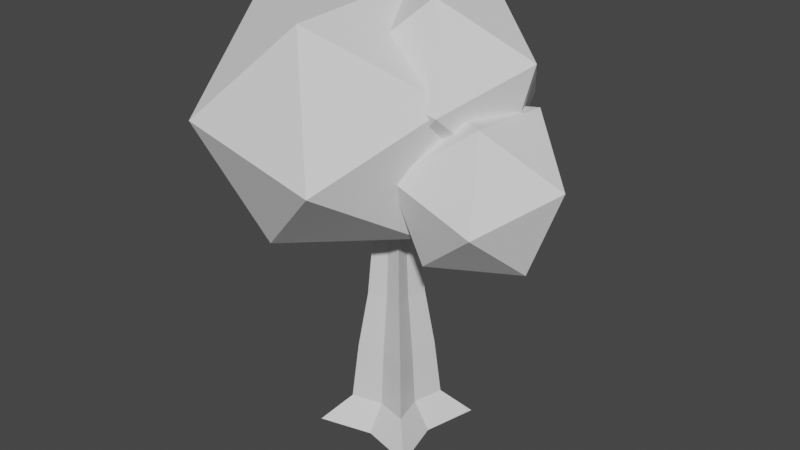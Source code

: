 # Source: tree.blend  (saved by Blender 3.1.7; exported with 4.5.12 LTS)
import bpy
from mathutils import Matrix  # noqa: F401  (used for matrix-valued properties, if any)

bpy.ops.wm.read_factory_settings(use_empty=True)
scene = bpy.context.scene
scene.name = 'Scene'

# ---- collections
col_collection = bpy.data.collections.new('Collection'); scene.collection.children.link(col_collection)

# ---- materials (node trees are filled in below, after node groups)
mat_material = bpy.data.materials.new('Material')
mat_material.alpha_threshold = 0.0
mat_material.use_transparent_shadow = False
mat_material.line_color = (0.0, 0.0, 0.0, 1.0)

# ---- material node trees
mat_material.use_nodes = True; mat_material.node_tree.nodes.clear()
_N = mat_material.node_tree.nodes; _L = mat_material.node_tree.links
n0 = _N.new('ShaderNodeOutputMaterial'); n0.name = 'Material Output'; n0.location = (300, 300)
n1 = _N.new('ShaderNodeBsdfPrincipled'); n1.name = 'Principled BSDF'; n1.location = (10, 300)
n1.distribution = 'GGX'
n1.subsurface_method = 'RANDOM_WALK_SKIN'
n1.inputs[2].default_value = 0.4
n1.inputs[3].default_value = 1.45
n1.inputs[27].default_value = (0.0, 0.0, 0.0, 1.0)
n1.inputs[28].default_value = 1.0
_L.new(n1.outputs[0], n0.inputs[0])
n0.is_active_output = True

# ---- world
world_world = bpy.data.worlds.new('World'); scene.world = world_world
world_world.use_nodes = True; world_world.node_tree.nodes.clear()
_N = world_world.node_tree.nodes; _L = world_world.node_tree.links
n0 = _N.new('ShaderNodeOutputWorld'); n0.name = 'World Output'; n0.location = (300, 300)
n1 = _N.new('ShaderNodeBackground'); n1.name = 'Background'; n1.location = (10, 300)
n1.inputs[0].default_value = (0.05088, 0.05088, 0.05088, 1.0)
_L.new(n1.outputs[0], n0.inputs[0])
n0.is_active_output = True
world_world.color = (0.05088, 0.05088, 0.05088)
world_world.use_sun_shadow = False
world_world.sun_shadow_jitter_overblur = 0.0

# ---- meshes
me_cube = bpy.data.meshes.new('Cube')
me_cube.from_pydata([(0.5797, 0.5793, 0.5), (1.0, 1.0, 0.0), (0.5797, -0.5793, 0.5), (1.0, -1.0, 0.0), (-0.5797, 0.5793, 0.5), (-1.0, 1.0, 0.0), (-0.5797, -0.5793, 0.5), (-1.0, -1.0, 0.0), (0.0, 0.75, 0.0), (2.594e-11, -0.4345, 0.5), (0.0, -0.75, 0.0), (2.594e-11, 0.4345, 0.5), (-0.75, 0.0, 0.0), (0.4345, 0.0, 0.5), (-0.4345, 0.0, 0.5), (0.75, 0.0, 0.0), (0.0, 0.0, 0.0), (0.5797, 0.5793, 7.0), (0.5797, -0.5793, 7.0), (-0.5797, 0.5793, 7.0), (-0.5797, -0.5793, 7.0), (2.594e-11, -0.4345, 7.0), (2.594e-11, 0.4345, 7.0), (0.4345, 0.0, 7.0), (-0.4345, 0.0, 7.0), (2.589e-11, 0.0, 7.0), (6.019e-10, -0.3666, 1.583), (1.437e-09, -0.2687, 2.667), (1.863e-09, -0.2189, 3.75), (1.437e-09, -0.2687, 4.833), (6.019e-10, -0.3666, 5.917), (6.019e-10, 0.3666, 1.583), (1.437e-09, 0.2687, 2.667), (1.863e-09, 0.2189, 3.75), (1.437e-09, 0.2687, 4.833), (6.019e-10, 0.3666, 5.917), (0.3666, 0.0, 5.917), (0.2687, 0.0, 4.833), (0.2189, 0.0, 3.75), (0.2687, 0.0, 2.667), (0.3666, 0.0, 1.583), (0.4898, 0.4887, 1.583), (0.3585, 0.3583, 2.667), (0.2918, 0.2918, 3.75), (0.3585, 0.3583, 4.833), (0.4898, 0.4887, 5.917), (-0.4898, -0.4887, 5.917), (-0.3585, -0.3583, 4.833), (-0.2918, -0.2918, 3.75), (-0.3585, -0.3583, 2.667), (-0.4898, -0.4887, 1.583), (-0.4898, 0.4887, 1.583), (-0.3585, 0.3583, 2.667), (-0.2918, 0.2918, 3.75), (-0.3585, 0.3583, 4.833), (-0.4898, 0.4887, 5.917), (0.4898, -0.4887, 1.583), (0.3585, -0.3583, 2.667), (0.2918, -0.2918, 3.75), (0.3585, -0.3583, 4.833), (0.4898, -0.4887, 5.917), (-0.3666, 0.0, 5.917), (-0.2687, 0.0, 4.833), (-0.2189, 0.0, 3.75), (-0.2687, 0.0, 2.667), (-0.3666, 0.0, 1.583)], [], [(35, 55, 19, 22), (10, 9, 6, 7), (12, 14, 4, 5), (16, 15, 3, 10), (15, 13, 2, 3), (8, 11, 0, 1), (5, 4, 11, 8), (12, 16, 10, 7), (3, 2, 9, 10), (46, 30, 21, 20), (45, 35, 22, 17), (5, 8, 16, 12), (1, 0, 13, 15), (8, 1, 15, 16), (7, 6, 14, 12), (36, 45, 17, 23), (25, 24, 20, 21), (23, 25, 21, 18), (17, 22, 25, 23), (22, 19, 24, 25), (30, 60, 18, 21), (61, 46, 20, 24), (55, 61, 24, 19), (60, 36, 23, 18), (2, 13, 40, 56), (56, 40, 39, 57), (57, 39, 38, 58), (58, 38, 37, 59), (59, 37, 36, 60), (4, 14, 65, 51), (51, 65, 64, 52), (52, 64, 63, 53), (53, 63, 62, 54), (54, 62, 61, 55), (14, 6, 50, 65), (65, 50, 49, 64), (64, 49, 48, 63), (63, 48, 47, 62), (62, 47, 46, 61), (9, 2, 56, 26), (26, 56, 57, 27), (27, 57, 58, 28), (28, 58, 59, 29), (29, 59, 60, 30), (13, 0, 41, 40), (40, 41, 42, 39), (39, 42, 43, 38), (38, 43, 44, 37), (37, 44, 45, 36), (0, 11, 31, 41), (41, 31, 32, 42), (42, 32, 33, 43), (43, 33, 34, 44), (44, 34, 35, 45), (6, 9, 26, 50), (50, 26, 27, 49), (49, 27, 28, 48), (48, 28, 29, 47), (47, 29, 30, 46), (11, 4, 51, 31), (31, 51, 52, 32), (32, 52, 53, 33), (33, 53, 54, 34), (34, 54, 55, 35)])
_uv = me_cube.uv_layers.new(name='UVMap')
_uv.uv.foreach_set('vector', [0.625, 0.375, 0.625, 0.25, 0.625, 0.25, 0.625, 0.375, 0.375, 0.875, 0.625, 0.875, 0.625, 1.0, 0.375, 1.0, 0.375, 0.125, 0.625, 0.125, 0.625, 0.25, 0.375, 0.25, 0.25, 0.625, 0.375, 0.625, 0.375, 0.75, 0.25, 0.75, 0.375, 0.625, 0.625, 0.625, 0.625, 0.75, 0.375, 0.75, 0.375, 0.375, 0.625, 0.375, 0.625, 0.5, 0.375, 0.5, 0.375, 0.25, 0.625, 0.25, 0.625, 0.375, 0.375, 0.375, 0.125, 0.625, 0.25, 0.625, 0.25, 0.75, 0.125, 0.75, 0.375, 0.75, 0.625, 0.75, 0.625, 0.875, 0.375, 0.875, 0.625, 1.0, 0.625, 0.875, 0.625, 0.875, 0.625, 1.0, 0.625, 0.5, 0.625, 0.375, 0.625, 0.375, 0.625, 0.5, 0.125, 0.5, 0.25, 0.5, 0.25, 0.625, 0.125, 0.625, 0.375, 0.5, 0.625, 0.5, 0.625, 0.625, 0.375, 0.625, 0.25, 0.5, 0.375, 0.5, 0.375, 0.625, 0.25, 0.625, 0.375, 0.0, 0.625, 0.0, 0.625, 0.125, 0.375, 0.125, 0.625, 0.625, 0.625, 0.5, 0.625, 0.5, 0.625, 0.625, 0.75, 0.625, 0.875, 0.625, 0.875, 0.75, 0.75, 0.75, 0.625, 0.625, 0.75, 0.625, 0.75, 0.75, 0.625, 0.75, 0.625, 0.5, 0.75, 0.5, 0.75, 0.625, 0.625, 0.625, 0.75, 0.5, 0.875, 0.5, 0.875, 0.625, 0.75, 0.625, 0.625, 0.875, 0.625, 0.75, 0.625, 0.75, 0.625, 0.875, 0.625, 0.125, 0.625, 0.0, 0.625, 0.0, 0.625, 0.125, 0.625, 0.25, 0.625, 0.125, 0.625, 0.125, 0.625, 0.25, 0.625, 0.75, 0.625, 0.625, 0.625, 0.625, 0.625, 0.75, 0.625, 0.75, 0.625, 0.625, 0.625, 0.625, 0.625, 0.75, 0.625, 0.75, 0.625, 0.625, 0.625, 0.625, 0.625, 0.75, 0.625, 0.75, 0.625, 0.625, 0.625, 0.625, 0.625, 0.75, 0.625, 0.75, 0.625, 0.625, 0.625, 0.625, 0.625, 0.75, 0.625, 0.75, 0.625, 0.625, 0.625, 0.625, 0.625, 0.75, 0.625, 0.25, 0.625, 0.125, 0.625, 0.125, 0.625, 0.25, 0.625, 0.25, 0.625, 0.125, 0.625, 0.125, 0.625, 0.25, 0.625, 0.25, 0.625, 0.125, 0.625, 0.125, 0.625, 0.25, 0.625, 0.25, 0.625, 0.125, 0.625, 0.125, 0.625, 0.25, 0.625, 0.25, 0.625, 0.125, 0.625, 0.125, 0.625, 0.25, 0.625, 0.125, 0.625, 0.0, 0.625, 0.0, 0.625, 0.125, 0.625, 0.125, 0.625, 0.0, 0.625, 0.0, 0.625, 0.125, 0.625, 0.125, 0.625, 0.0, 0.625, 0.0, 0.625, 0.125, 0.625, 0.125, 0.625, 0.0, 0.625, 0.0, 0.625, 0.125, 0.625, 0.125, 0.625, 0.0, 0.625, 0.0, 0.625, 0.125, 0.625, 0.875, 0.625, 0.75, 0.625, 0.75, 0.625, 0.875, 0.625, 0.875, 0.625, 0.75, 0.625, 0.75, 0.625, 0.875, 0.625, 0.875, 0.625, 0.75, 0.625, 0.75, 0.625, 0.875, 0.625, 0.875, 0.625, 0.75, 0.625, 0.75, 0.625, 0.875, 0.625, 0.875, 0.625, 0.75, 0.625, 0.75, 0.625, 0.875, 0.625, 0.625, 0.625, 0.5, 0.625, 0.5, 0.625, 0.625, 0.625, 0.625, 0.625, 0.5, 0.625, 0.5, 0.625, 0.625, 0.625, 0.625, 0.625, 0.5, 0.625, 0.5, 0.625, 0.625, 0.625, 0.625, 0.625, 0.5, 0.625, 0.5, 0.625, 0.625, 0.625, 0.625, 0.625, 0.5, 0.625, 0.5, 0.625, 0.625, 0.625, 0.5, 0.625, 0.375, 0.625, 0.375, 0.625, 0.5, 0.625, 0.5, 0.625, 0.375, 0.625, 0.375, 0.625, 0.5, 0.625, 0.5, 0.625, 0.375, 0.625, 0.375, 0.625, 0.5, 0.625, 0.5, 0.625, 0.375, 0.625, 0.375, 0.625, 0.5, 0.625, 0.5, 0.625, 0.375, 0.625, 0.375, 0.625, 0.5, 0.625, 1.0, 0.625, 0.875, 0.625, 0.875, 0.625, 1.0, 0.625, 1.0, 0.625, 0.875, 0.625, 0.875, 0.625, 1.0, 0.625, 1.0, 0.625, 0.875, 0.625, 0.875, 0.625, 1.0, 0.625, 1.0, 0.625, 0.875, 0.625, 0.875, 0.625, 1.0, 0.625, 1.0, 0.625, 0.875, 0.625, 0.875, 0.625, 1.0, 0.625, 0.375, 0.625, 0.25, 0.625, 0.25, 0.625, 0.375, 0.625, 0.375, 0.625, 0.25, 0.625, 0.25, 0.625, 0.375, 0.625, 0.375, 0.625, 0.25, 0.625, 0.25, 0.625, 0.375, 0.625, 0.375, 0.625, 0.25, 0.625, 0.25, 0.625, 0.375, 0.625, 0.375, 0.625, 0.25, 0.625, 0.25, 0.625, 0.375])
me_cube.materials.append(mat_material)
me_cube.use_remesh_preserve_volume = False
me_cube.use_remesh_preserve_attributes = False
me_cube.use_mirror_vertex_groups = False
me_cube.update()
me_icosphere_001 = bpy.data.meshes.new('Icosphere.001')
me_icosphere_001.from_pydata([(-1.104, 0.605, 4.173), (-0.7022, 2.532, 5.053), (-0.4585, 1.244, 4.074), (0.8202, 2.039, 4.713), (0.4267, 2.488, 6.236), (1.343, 0.6749, 3.957), (-1.642, 1.202, 5.202), (2.547, 1.255, 4.9), (-1.104, -1.928, 4.063), (-1.095, 1.97, 6.538), (2.204, 0.868, 6.452), (-2.901, -0.7161, 5.378), (1.473, 1.849, 6.265), (-1.831, 1.288, 6.503), (2.204, -0.7628, 6.578), (3.291, -0.01783, 5.609), (-0.6128, 0.447, 7.863), (2.546, -1.384, 5.104), (2.758, -0.1372, 4.067), (0.627, -2.783, 5.706), (0.8968, 1.494, 7.977), (1.342, -0.956, 4.083), (-1.831, -2.81, 6.325), (2.303, 0.5445, 7.264), (-2.281, -0.8225, 7.833), (-0.1007, 0.4328, 8.146), (1.014, -0.3222, 8.252), (1.663, -1.09, 6.71), (-0.1005, -2.1, 8.036), (-0.5617, 0.6882, 7.643), (-0.4775, 0.619, 7.788), (-0.0389, 0.5077, 7.954), (-0.3724, 0.5671, 7.888), (1.515, -1.054, 6.547), (1.536, -1.079, 6.663), (-0.6175, 0.4431, 7.84), (-0.6079, 0.4303, 7.855), (-0.5788, 0.4309, 7.871), (-0.5952, 0.5301, 7.787), (0.09191, 0.303, 8.005), (1.473, -1.096, 6.749), (1.449, -0.9606, 6.997), (0.05585, 0.1308, 8.023), (0.4679, -0.7142, 7.697), (0.9795, -0.6601, 4.364), (1.017, -0.7067, 4.367), (0.9734, -0.612, 4.366), (0.4989, 0.0966, 4.709), (1.051, -0.7918, 4.451), (1.089, -1.242, 5.231), (1.263, -1.216, 5.841), (1.144, -1.346, 5.585), (1.547, -0.7736, 6.268), (1.7, 1.084, 5.89), (1.403, 1.153, 5.772), (1.738, -0.7332, 6.383), (1.826, -0.5464, 6.549), (2.147, 0.4167, 6.485), (1.997, 0.7483, 6.454), (1.785, 1.017, 6.096), (-0.7206, 0.7623, 4.551), (0.3465, 0.2434, 4.746), (0.5294, 0.2565, 4.871), (-0.574, 0.5971, 4.494), (-1.474, 0.9529, 5.36), (-1.403, 0.8857, 5.13), (-1.413, 0.8814, 5.142), (-1.512, 0.9961, 5.505), (-1.169, 1.295, 6.336), (-1.095, 1.215, 6.51), (-0.5613, 1.06, 6.758), (1.289, 1.298, 5.805), (1.242, 1.156, 5.686), (1.091, 1.574, 5.876), (0.5341, 1.818, 6.458), (1.007, 1.678, 6.083), (-0.3599, 1.643, 6.77), (-0.3931, 1.51, 6.855), (-0.2861, 1.779, 6.682), (0.2982, 1.769, 6.703), (1.048, 1.209, 5.225), (0.7257, 0.3724, 4.671), (0.821, 0.4884, 4.655), (0.7861, 0.4278, 4.636), (1.116, 1.293, 5.391), (1.207, 1.222, 5.606)], [], [(44, 45, 8, 0, 46), (47, 46, 0, 60, 63, 61, 62), (11, 0, 8), (65, 0, 11, 13, 64, 66), (67, 64, 13, 68), (0, 65, 60), (19, 8, 45, 48), (11, 8, 22), (13, 11, 24), (13, 30, 29, 70, 69, 68), (31, 32, 25), (50, 52, 33, 34, 19, 48, 49, 51), (8, 19, 22), (11, 22, 24), (38, 30, 13, 24, 25, 32, 37, 36, 35), (39, 31, 25), (40, 41, 28, 19, 34), (28, 22, 19), (24, 22, 28), (24, 28, 25), (42, 39, 25, 28, 41, 43), (73, 12, 53, 54, 72, 71), (75, 74, 12, 73), (29, 76, 77, 70), (38, 35, 16), (78, 20, 12, 74, 79), (30, 38, 16, 20, 78, 76, 29), (23, 12, 20), (39, 42, 26, 20, 16, 37, 32, 31), (20, 26, 23), (41, 40, 27, 26, 43), (26, 27, 23), (16, 36, 37), (43, 26, 42), (36, 16, 35), (34, 33, 27, 40), (27, 33, 52, 55), (56, 57, 23, 27, 55), (59, 53, 12, 23, 57, 58), (5, 47, 62, 81, 83, 82, 80), (7, 5, 80, 84), (54, 53, 59, 10, 7, 84, 85), (10, 59, 58), (72, 54, 85), (57, 56, 14, 10, 58), (55, 52, 50, 14, 56), (10, 14, 15), (17, 14, 50, 51), (14, 17, 15), (21, 18, 17), (18, 15, 17), (21, 17, 51, 49), (45, 44, 21, 49, 48), (46, 47, 5, 21, 44), (5, 18, 21), (5, 7, 18), (7, 15, 18), (7, 10, 15), (6, 1, 2), (1, 3, 2), (4, 3, 1), (9, 4, 1), (6, 9, 1), (9, 6, 67, 68, 69), (4, 9, 77, 76, 78, 79), (70, 77, 9, 69), (4, 79, 74, 75), (81, 62, 61), (6, 66, 64, 67), (66, 6, 2, 63, 60, 65), (81, 61, 63, 2, 83), (2, 3, 82, 83), (82, 3, 71, 72, 85, 84, 80), (3, 4, 75, 73, 71)])
_uv = me_icosphere_001.uv_layers.new(name='UVMap')
_uv.uv.foreach_set('vector', [0.2671, 0.1532, 0.2678, 0.1575, 0.09091, 0.1575, 0.1818, 0.0, 0.2684, 0.15, 0.3375, 0.1239, 0.277, 0.15, 0.3636, 0.0, 0.3838, 0.03487, 0.3702, 0.04397, 0.3493, 0.1139, 0.3531, 0.1294, 0.8182, 0.1575, 0.9091, 0.0, 1.0, 0.1575, 0.6899, 0.06472, 0.7273, 0.0, 0.8182, 0.1575, 0.6364, 0.1575, 0.681, 0.0802, 0.6901, 0.06584, 0.5969, 0.09015, 0.5918, 0.0802, 0.6364, 0.1575, 0.5874, 0.1575, 0.5455, 0.0, 0.5828, 0.06472, 0.5253, 0.03487, 0.1818, 0.3149, 0.09091, 0.1575, 0.2678, 0.1575, 0.2676, 0.1664, 0.8182, 0.1575, 1.0, 0.1575, 0.9091, 0.3149, 0.6364, 0.1575, 0.8182, 0.1575, 0.7273, 0.3149, 0.6364, 0.1575, 0.5653, 0.2806, 0.5685, 0.268, 0.5527, 0.201, 0.5853, 0.1721, 0.5874, 0.1575, 0.5377, 0.3015, 0.5597, 0.2902, 0.5455, 0.3149, 0.2942, 0.2683, 0.3415, 0.2795, 0.3335, 0.3068, 0.3364, 0.3149, 0.1818, 0.3149, 0.2676, 0.1664, 0.268, 0.231, 0.2751, 0.2569, 0.09091, 0.1575, 0.1818, 0.3149, 0.0, 0.3149, 0.8182, 0.1575, 0.9091, 0.3149, 0.7273, 0.3149, 0.5757, 0.2824, 0.5653, 0.2806, 0.6364, 0.1575, 0.7273, 0.3149, 0.5455, 0.3149, 0.5597, 0.2902, 0.5774, 0.2917, 0.5794, 0.2903, 0.5797, 0.2887, 0.526, 0.3149, 0.5377, 0.3015, 0.5455, 0.3149, 0.3363, 0.3227, 0.3511, 0.3366, 0.2727, 0.4724, 0.1818, 0.3149, 0.3364, 0.3149, 0.09091, 0.4724, 0.0, 0.3149, 0.1818, 0.3149, 0.7273, 0.3149, 0.9091, 0.3149, 0.8182, 0.4724, 0.7273, 0.3149, 0.6364, 0.4724, 0.5455, 0.3149, 0.5226, 0.3271, 0.526, 0.3149, 0.5455, 0.3149, 0.4545, 0.4724, 0.3762, 0.3366, 0.4605, 0.3624, 0.4244, 0.1052, 0.4545, 0.1575, 0.3675, 0.1575, 0.3759, 0.1263, 0.3766, 0.1082, 0.3926, 0.1184, 0.4966, 0.1264, 0.5493, 0.1575, 0.4545, 0.1575, 0.4847, 0.1052, 0.7109, 0.2866, 0.6463, 0.1746, 0.6565, 0.1869, 0.7046, 0.1921, 0.7216, 0.3052, 0.7285, 0.3129, 0.7273, 0.3149, 0.6332, 0.163, 0.5455, 0.3149, 0.4545, 0.1575, 0.5493, 0.1575, 0.5771, 0.1768, 0.7071, 0.3042, 0.7216, 0.3052, 0.7273, 0.3149, 0.5455, 0.3149, 0.6332, 0.163, 0.6463, 0.1746, 0.7109, 0.2866, 0.3636, 0.3149, 0.4545, 0.1575, 0.5455, 0.3149, 0.6774, 0.3674, 0.6899, 0.3796, 0.6364, 0.4724, 0.5455, 0.3149, 0.7273, 0.3149, 0.7254, 0.3182, 0.7009, 0.3188, 0.6768, 0.3429, 0.5455, 0.3149, 0.4545, 0.4724, 0.3636, 0.3149, 0.1559, 0.3421, 0.1627, 0.3149, 0.1818, 0.3149, 0.09091, 0.4724, 0.04787, 0.3978, 0.2727, 0.4724, 0.1818, 0.3149, 0.3636, 0.3149, 0.7273, 0.3149, 0.7292, 0.3149, 0.7292, 0.3182, 0.8612, 0.3978, 0.8182, 0.4724, 0.7646, 0.3796, 0.7292, 0.3149, 0.7273, 0.3149, 0.7285, 0.3129, 0.1706, 0.3077, 0.1708, 0.2959, 0.1818, 0.3149, 0.1627, 0.3149, 0.1818, 0.3149, 0.1708, 0.2959, 0.1875, 0.2604, 0.206, 0.2731, 0.2303, 0.2826, 0.3239, 0.2461, 0.3636, 0.3149, 0.1818, 0.3149, 0.206, 0.2731, 0.3682, 0.1804, 0.3675, 0.1575, 0.4545, 0.1575, 0.3636, 0.3149, 0.3239, 0.2461, 0.3548, 0.2275, 1.0, 0.1575, 0.8589, 0.1575, 0.8585, 0.1319, 0.8921, 0.1353, 0.9016, 0.1327, 0.906, 0.126, 0.9218, 0.02197, 0.2727, 0.1575, 0.09091, 0.1575, 0.1691, 0.02197, 0.1886, 0.0118, 0.394, 0.05267, 0.4014, 0.0883, 0.4229, 0.1026, 0.4545, 0.1575, 0.2727, 0.1575, 0.3568, 0.0118, 0.3793, 0.02713, 0.4545, 0.1575, 0.4862, 0.1026, 0.4811, 0.1575, 0.5303, 0.03926, 0.515, 0.05267, 0.5298, 0.02713, 0.4851, 0.1979, 0.5697, 0.273, 0.5455, 0.3149, 0.4545, 0.1575, 0.4811, 0.1575, 0.5948, 0.2882, 0.6195, 0.2827, 0.6875, 0.3149, 0.5455, 0.3149, 0.5697, 0.273, 0.4545, 0.1575, 0.5455, 0.3149, 0.3636, 0.3149, 0.6364, 0.4724, 0.5455, 0.3149, 0.6875, 0.3149, 0.7188, 0.3296, 0.5455, 0.3149, 0.4545, 0.4724, 0.3636, 0.3149, 0.0, 0.3149, 0.1818, 0.3149, 0.09091, 0.4724, 0.1818, 0.3149, 0.3636, 0.3149, 0.2727, 0.4724, 0.9091, 0.3149, 0.8182, 0.4724, 0.7358, 0.3296, 0.7746, 0.3149, 0.8781, 0.2689, 0.8787, 0.2623, 0.9091, 0.3149, 0.7746, 0.3149, 0.8678, 0.2782, 0.8806, 0.2573, 0.8589, 0.1575, 1.0, 0.1575, 0.9091, 0.3149, 0.8787, 0.2623, 0.09091, 0.1575, 0.1818, 0.3149, 0.0, 0.3149, 0.09091, 0.1575, 0.2727, 0.1575, 0.1818, 0.3149, 0.2727, 0.1575, 0.3636, 0.3149, 0.1818, 0.3149, 0.2727, 0.1575, 0.4545, 0.1575, 0.3636, 0.3149, 0.8182, 0.1575, 0.9091, 0.0, 1.0, 0.1575, 0.1818, 0.0, 0.2727, 0.1575, 0.09091, 0.1575, 0.4545, 0.1575, 0.2727, 0.1575, 0.3636, 0.0, 0.6364, 0.1575, 0.4545, 0.1575, 0.5455, 0.0, 0.8182, 0.1575, 0.6364, 0.1575, 0.7273, 0.0, 0.6364, 0.1575, 0.8182, 0.1575, 0.7966, 0.1948, 0.6927, 0.2125, 0.6784, 0.2302, 0.4545, 0.1575, 0.6364, 0.1575, 0.5865, 0.2439, 0.5766, 0.2289, 0.5624, 0.2151, 0.5027, 0.2409, 0.6296, 0.2771, 0.5865, 0.2439, 0.6364, 0.1575, 0.6784, 0.2302, 0.4545, 0.1575, 0.5027, 0.2409, 0.4649, 0.2362, 0.3985, 0.2545, 0.1704, 0.3149, 0.1419, 0.333, 0.1251, 0.3149, 0.8182, 0.1575, 0.8403, 0.1958, 0.814, 0.1949, 0.7966, 0.1948, 0.8403, 0.1958, 0.8182, 0.1575, 1.0, 0.1575, 0.9567, 0.2325, 0.9409, 0.2126, 0.842, 0.1953, 0.1704, 0.3149, 0.1251, 0.3149, 0.04756, 0.2325, 0.09091, 0.1575, 0.1793, 0.3106, 0.09091, 0.1575, 0.2727, 0.1575, 0.1865, 0.3069, 0.1793, 0.3106, 0.1865, 0.3069, 0.2727, 0.1575, 0.3506, 0.2923, 0.3305, 0.2996, 0.3255, 0.2885, 0.3063, 0.2693, 0.2843, 0.2682, 0.2727, 0.1575, 0.4545, 0.1575, 0.3985, 0.2545, 0.3717, 0.2599, 0.3506, 0.2923])
me_icosphere_001.use_remesh_fix_poles = True
me_icosphere_001.use_remesh_preserve_attributes = False
me_icosphere_001.update()
me_icosphere_001.normals_split_custom_set([tuple(v) for v in zip(*[iter([0.1175, 0.04302, -0.9921, 0.1175, 0.04302, -0.9921, 0.1175, 0.04302, -0.9921, 0.1175, 0.04302, -0.9921, 0.1175, 0.04302, -0.9921, 0.4186, 0.6072, -0.6754, 0.4186, 0.6072, -0.6754, 0.4186, 0.6072, -0.6754, 0.4186, 0.6072, -0.6754, 0.4186, 0.6072, -0.6754, 0.4186, 0.6072, -0.6754, 0.4186, 0.6072, -0.6754, -0.5745, 0.0354, -0.8178, -0.5745, 0.0354, -0.8178, -0.5745, 0.0354, -0.8178, -0.7011, 0.5949, -0.3932, -0.7011, 0.5949, -0.3932, -0.7011, 0.5949, -0.3932, -0.7011, 0.5949, -0.3932, -0.7011, 0.5949, -0.3932, -0.7011, 0.5949, -0.3932, -0.08734, 0.9483, -0.3052, -0.08734, 0.9483, -0.3052, -0.08734, 0.9483, -0.3052, -0.08734, 0.9483, -0.3052, -0.08734, 0.9483, -0.3052, -0.08734, 0.9483, -0.3052, -0.08734, 0.9483, -0.3052, 0.4187, -0.5464, -0.7254, 0.4187, -0.5464, -0.7254, 0.4187, -0.5464, -0.7254, 0.4187, -0.5464, -0.7254, -0.701, -0.5587, -0.4432, -0.701, -0.5587, -0.4432, -0.701, -0.5587, -0.4432, -0.9058, 0.3465, 0.2437, -0.9058, 0.3465, 0.2437, -0.9058, 0.3465, 0.2437, 0.08721, 0.9183, 0.3861, 0.08721, 0.9183, 0.3861, 0.08721, 0.9183, 0.3861, 0.08721, 0.9183, 0.3861, 0.08721, 0.9183, 0.3861, 0.08721, 0.9183, 0.3861, 0.08721, 0.9183, 0.3861, 0.08721, 0.9183, 0.3861, 0.08721, 0.9183, 0.3861, 0.9058, -0.3465, -0.2437, 0.9058, -0.3465, -0.2437, 0.9058, -0.3465, -0.2437, 0.9058, -0.3465, -0.2437, 0.9058, -0.3465, -0.2437, 0.9058, -0.3465, -0.2437, 0.9058, -0.3465, -0.2437, 0.9058, -0.3465, -0.2437, -0.08721, -0.9183, -0.3861, -0.08721, -0.9183, -0.3861, -0.08721, -0.9183, -0.3861, -0.9058, -0.3665, 0.2128, -0.9058, -0.3665, 0.2128, -0.9058, -0.3665, 0.2128, -0.4187, 0.5464, 0.7254, -0.4187, 0.5464, 0.7254, -0.4187, 0.5464, 0.7254, -0.4187, 0.5464, 0.7254, -0.4187, 0.5464, 0.7254, -0.4187, 0.5464, 0.7254, -0.4187, 0.5464, 0.7254, -0.4187, 0.5464, 0.7254, -0.4187, 0.5464, 0.7254, 0.701, 0.5587, 0.4432, 0.701, 0.5587, 0.4432, 0.701, 0.5587, 0.4432, 0.7011, -0.5949, 0.3932, 0.7011, -0.5949, 0.3932, 0.7011, -0.5949, 0.3932, 0.7011, -0.5949, 0.3932, 0.7011, -0.5949, 0.3932, 0.08734, -0.9483, 0.3052, 0.08734, -0.9483, 0.3052, 0.08734, -0.9483, 0.3052, -0.4186, -0.6072, 0.6754, -0.4186, -0.6072, 0.6754, -0.4186, -0.6072, 0.6754, -0.1175, -0.04302, 0.9921, -0.1175, -0.04302, 0.9921, -0.1175, -0.04302, 0.9921, 0.5745, -0.0354, 0.8178, 0.5745, -0.0354, 0.8178, 0.5745, -0.0354, 0.8178, 0.5745, -0.0354, 0.8178, 0.5745, -0.0354, 0.8178, 0.5745, -0.0354, 0.8178, 0.4167, 0.4969, -0.7612, 0.4167, 0.4969, -0.7612, 0.4167, 0.4969, -0.7612, 0.4167, 0.4969, -0.7612, 0.4167, 0.4969, -0.7612, 0.4167, 0.4969, -0.7612, -0.1286, 0.8651, -0.4848, -0.1286, 0.8651, -0.4848, -0.1286, 0.8651, -0.4848, -0.1286, 0.8651, -0.4848, -0.9373, 0.3215, 0.1347, -0.9373, 0.3215, 0.1347, -0.9373, 0.3215, 0.1347, -0.9373, 0.3215, 0.1347, -0.9373, 0.3215, 0.1347, -0.9373, 0.3215, 0.1347, -0.9373, 0.3215, 0.1347, 0.009626, 0.9785, 0.2061, 0.009626, 0.9785, 0.2061, 0.009626, 0.9785, 0.2061, 0.009626, 0.9785, 0.2061, 0.009626, 0.9785, 0.2061, -0.4902, 0.6425, 0.589, -0.4902, 0.6425, 0.589, -0.4902, 0.6425, 0.589, -0.4902, 0.6425, 0.589, -0.4902, 0.6425, 0.589, -0.4902, 0.6425, 0.589, -0.4902, 0.6425, 0.589, 0.6403, 0.6803, 0.3567, 0.6403, 0.6803, 0.3567, 0.6403, 0.6803, 0.3567, -0.1685, 0.1367, 0.9762, -0.1685, 0.1367, 0.9762, -0.1685, 0.1367, 0.9762, -0.1685, 0.1367, 0.9762, -0.1685, 0.1367, 0.9762, -0.1685, 0.1367, 0.9762, -0.1685, 0.1367, 0.9762, -0.1685, 0.1367, 0.9762, 0.5302, 0.1601, 0.8326, 0.5302, 0.1601, 0.8326, 0.5302, 0.1601, 0.8326, 0.1286, -0.8651, 0.4848, 0.1286, -0.8651, 0.4848, 0.1286, -0.8651, 0.4848, 0.1286, -0.8651, 0.4848, 0.1286, -0.8651, 0.4848, 0.7138, -0.4591, 0.5289, 0.7138, -0.4591, 0.5289, 0.7138, -0.4591, 0.5289, -0.4167, -0.4969, 0.7612, -0.4167, -0.4969, 0.7612, -0.4167, -0.4969, 0.7612, -0.4167, -0.4969, 0.7612, -0.4167, -0.4969, 0.7612, -0.4167, -0.4969, 0.7612, -0.8918, -0.3827, 0.2412, -0.8918, -0.3827, 0.2412, -0.8918, -0.3827, 0.2412, -0.009628, -0.9785, -0.2061, -0.009628, -0.9785, -0.2061, -0.009628, -0.9785, -0.2061, -0.009628, -0.9785, -0.2061, 0.4902, -0.6425, -0.589, 0.4902, -0.6425, -0.589, 0.4902, -0.6425, -0.589, 0.4902, -0.6425, -0.589, 0.9373, -0.3215, -0.1347, 0.9373, -0.3215, -0.1347, 0.9373, -0.3215, -0.1347, 0.9373, -0.3215, -0.1347, 0.9373, -0.3215, -0.1347, 0.8918, 0.3827, -0.2412, 0.8918, 0.3827, -0.2412, 0.8918, 0.3827, -0.2412, 0.8918, 0.3827, -0.2412, 0.8918, 0.3827, -0.2412, 0.8918, 0.3827, -0.2412, -0.7336, 0.5481, -0.4016, -0.7336, 0.5481, -0.4016, -0.7336, 0.5481, -0.4016, -0.7336, 0.5481, -0.4016, -0.7336, 0.5481, -0.4016, -0.7336, 0.5481, -0.4016, -0.7336, 0.5481, -0.4016, -0.1159, 0.9053, -0.4086, -0.1159, 0.9053, -0.4086, -0.1159, 0.9053, -0.4086, -0.1159, 0.9053, -0.4086, 0.1163, 0.9574, 0.2642, 0.1163, 0.9574, 0.2642, 0.1163, 0.9574, 0.2642, 0.1163, 0.9574, 0.2642, 0.1163, 0.9574, 0.2642, 0.1163, 0.9574, 0.2642, 0.1163, 0.9574, 0.2642, -0.358, 0.6324, 0.687, -0.358, 0.6324, 0.687, -0.358, 0.6324, 0.687, -0.358, 0.6324, 0.687, -0.358, 0.6324, 0.687, -0.358, 0.6324, 0.687, -0.03346, 0.07722, 0.9965, -0.03346, 0.07722, 0.9965, -0.03346, 0.07722, 0.9965, -0.03346, 0.07722, 0.9965, -0.03346, 0.07722, 0.9965, -0.3582, -0.5189, 0.7762, -0.3582, -0.5189, 0.7762, -0.3582, -0.5189, 0.7762, -0.3582, -0.5189, 0.7762, -0.3582, -0.5189, 0.7762, 0.6413, 0.05912, 0.765, 0.6413, 0.05912, 0.765, 0.6413, 0.05912, 0.765, 0.1159, -0.9053, 0.4086, 0.1159, -0.9053, 0.4086, 0.1159, -0.9053, 0.4086, 0.1159, -0.9053, 0.4086, 0.7336, -0.5481, 0.4016, 0.7336, -0.5481, 0.4016, 0.7336, -0.5481, 0.4016, 0.358, -0.6324, -0.687, 0.358, -0.6324, -0.687, 0.358, -0.6324, -0.687, 0.8833, -0.3794, -0.2755, 0.8833, -0.3794, -0.2755, 0.8833, -0.3794, -0.2755, -0.1163, -0.9574, -0.2642, -0.1163, -0.9574, -0.2642, -0.1163, -0.9574, -0.2642, -0.1163, -0.9574, -0.2642, -0.7339, -0.6031, -0.3124, -0.7339, -0.6031, -0.3124, -0.7339, -0.6031, -0.3124, -0.7339, -0.6031, -0.3124, -0.7339, -0.6031, -0.3124, -0.6413, -0.05912, -0.765, -0.6413, -0.05912, -0.765, -0.6413, -0.05912, -0.765, -0.6413, -0.05912, -0.765, -0.6413, -0.05912, -0.765, 0.03346, -0.07722, -0.9965, 0.03346, -0.07722, -0.9965, 0.03346, -0.07722, -0.9965, 0.3582, 0.5189, -0.7762, 0.3582, 0.5189, -0.7762, 0.3582, 0.5189, -0.7762, 0.8834, 0.3321, -0.3306, 0.8834, 0.3321, -0.3306, 0.8834, 0.3321, -0.3306, 0.7339, 0.6031, 0.3124, 0.7339, 0.6031, 0.3124, 0.7339, 0.6031, 0.3124, -0.6449, 0.3814, -0.6623, -0.6449, 0.3814, -0.6623, -0.6449, 0.3814, -0.6623, 0.01909, 0.6074, -0.7942, 0.01909, 0.6074, -0.7942, 0.01909, 0.6074, -0.7942, 0.2577, 0.9428, -0.2112, 0.2577, 0.9428, -0.2112, 0.2577, 0.9428, -0.2112, -0.2587, 0.9242, 0.2809, -0.2587, 0.9242, 0.2809, -0.2587, 0.9242, 0.2809, -0.8166, 0.5773, 0.002152, -0.8166, 0.5773, 0.002152, -0.8166, 0.5773, 0.002152, -0.9223, -0.01488, 0.3862, -0.9223, -0.01488, 0.3862, -0.9223, -0.01488, 0.3862, -0.9223, -0.01488, 0.3862, -0.9223, -0.01488, 0.3862, -0.01967, 0.5465, 0.8372, -0.01967, 0.5465, 0.8372, -0.01967, 0.5465, 0.8372, -0.01967, 0.5465, 0.8372, -0.01967, 0.5465, 0.8372, -0.01967, 0.5465, 0.8372, -0.4298, -0.03388, 0.9023, -0.4298, -0.03388, 0.9023, -0.4298, -0.03388, 0.9023, -0.4298, -0.03388, 0.9023, 0.6445, 0.3317, 0.6889, 0.6445, 0.3317, 0.6889, 0.6445, 0.3317, 0.6889, 0.6445, 0.3317, 0.6889, 0.2587, -0.9242, -0.2809, 0.2587, -0.9242, -0.2809, 0.2587, -0.9242, -0.2809, -0.816, -0.5767, -0.0409, -0.816, -0.5767, -0.0409, -0.816, -0.5767, -0.0409, -0.816, -0.5767, -0.0409, -0.6445, -0.3317, -0.6889, -0.6445, -0.3317, -0.6889, -0.6445, -0.3317, -0.6889, -0.6445, -0.3317, -0.6889, -0.6445, -0.3317, -0.6889, -0.6445, -0.3317, -0.6889, 0.01967, -0.5465, -0.8372, 0.01967, -0.5465, -0.8372, 0.01967, -0.5465, -0.8372, 0.01967, -0.5465, -0.8372, 0.01967, -0.5465, -0.8372, 0.4298, 0.03388, -0.9023, 0.4298, 0.03388, -0.9023, 0.4298, 0.03388, -0.9023, 0.4298, 0.03388, -0.9023, 0.9223, 0.01488, -0.3862, 0.9223, 0.01488, -0.3862, 0.9223, 0.01488, -0.3862, 0.9223, 0.01488, -0.3862, 0.9223, 0.01488, -0.3862, 0.9223, 0.01488, -0.3862, 0.9223, 0.01488, -0.3862, 0.816, 0.5767, 0.0409, 0.816, 0.5767, 0.0409, 0.816, 0.5767, 0.0409, 0.816, 0.5767, 0.0409, 0.816, 0.5767, 0.0409])] * 3)])

# ---- objects
ob_tree_trunk = bpy.data.objects.new('Tree Trunk', me_cube)
ob_tree_leaves = bpy.data.objects.new('Tree Leaves', me_icosphere_001)

# ---- transforms, parenting, visibility, modifiers, constraints
ob_tree_trunk.location = (0.0, 0.0, 0.0)
ob_tree_trunk.lock_rotations_4d = False
ob_tree_trunk.empty_display_type = 'ARROWS'
ob_tree_trunk.lineart.crease_threshold = 0.0
ob_tree_leaves.location = (0.0, 0.0, 0.0)

# ---- collection membership
col_collection.objects.link(ob_tree_trunk)
col_collection.objects.link(ob_tree_leaves)

# ---- scene / render settings (as saved in the file)
scene.frame_start = 1; scene.frame_end = 250; scene.frame_set(1)
scene.render.engine = 'BLENDER_EEVEE_NEXT'
scene.cycles.sampling_pattern = 'TABULATED_SOBOL'
scene.cycles.use_light_tree = False
scene.view_settings.view_transform = 'Filmic'
bpy.context.view_layer.update()

# ---- added for rendering (the .blend has no active camera and no usable light): camera, sun
cam_auto = bpy.data.cameras.new('AutoCamera')
cam_auto.lens = 50.0
cam_auto.sensor_width = 36.0
cam_auto.clip_end = 1000.0
ob_auto_camera = bpy.data.objects.new('AutoCamera', cam_auto)
scene.collection.objects.link(ob_auto_camera)
ob_auto_camera.location = (10.9434, -13.0373, 12.7247)
ob_auto_camera.rotation_euler = (1.09748, -7.21219e-08, 0.694738)
scene.camera = ob_auto_camera
light_auto_sun = bpy.data.lights.new('AutoSun', 'SUN')
light_auto_sun.energy = 3.0
light_auto_sun.angle = 0.0523599
ob_auto_sun = bpy.data.objects.new('AutoSun', light_auto_sun)
scene.collection.objects.link(ob_auto_sun)
ob_auto_sun.rotation_euler = (0.872665, 0.174533, 0.523599)
bpy.context.view_layer.update()
